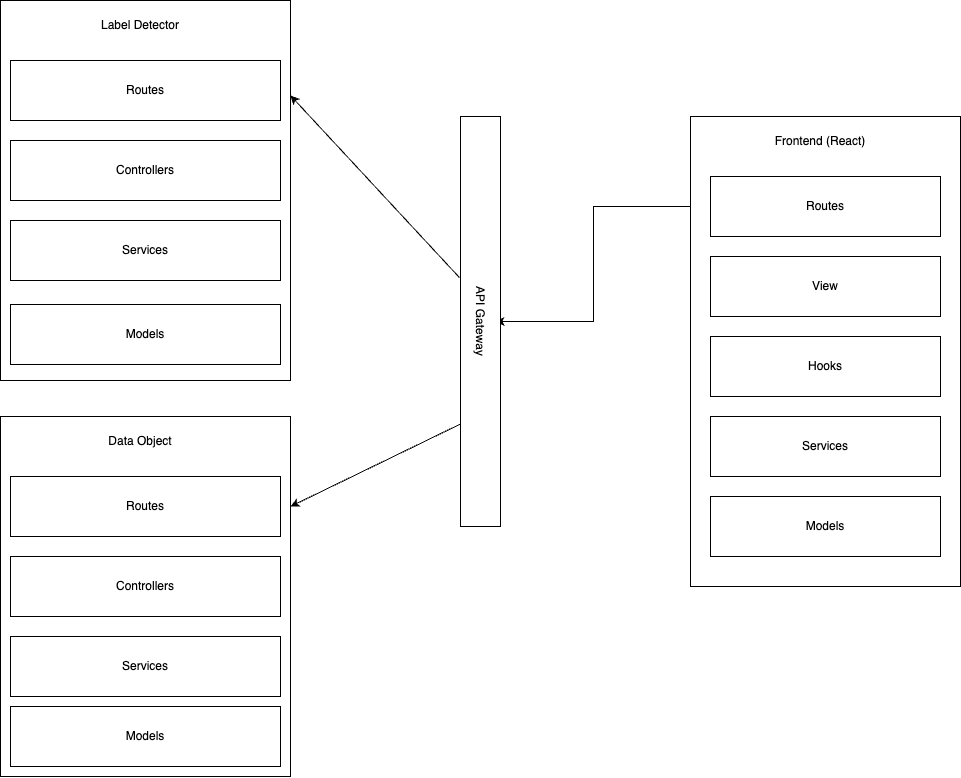

The diagram above was exported from draw.io. Its source (the exported page's mxGraphModel, read from the mxfile embedded in the PNG):
<mxGraphModel dx="901" dy="636" grid="1" gridSize="10" guides="1" tooltips="1" connect="1" arrows="1" fold="1" page="1" pageScale="1" pageWidth="1169" pageHeight="827" background="#FFFFFF" math="0" shadow="0">
  <root>
    <mxCell id="0" />
    <mxCell id="1" parent="0" />
    <mxCell id="XuZko2eKYjZKiPLVi8V1-1" style="edgeStyle=orthogonalEdgeStyle;rounded=0;orthogonalLoop=1;jettySize=auto;html=1;exitX=0;exitY=0.25;exitDx=0;exitDy=0;entryX=0.5;entryY=0;entryDx=0;entryDy=0;" parent="1" source="apAltBqUmoYVGboS2rsg-1" target="ZLtiJYAECgIMbNEiF4tY-4" edge="1">
      <mxGeometry relative="1" as="geometry">
        <Array as="points">
          <mxPoint x="810" y="240" />
          <mxPoint x="713" y="240" />
          <mxPoint x="713" y="355" />
        </Array>
      </mxGeometry>
    </mxCell>
    <mxCell id="apAltBqUmoYVGboS2rsg-1" value="" style="rounded=0;whiteSpace=wrap;html=1;" parent="1" vertex="1">
      <mxGeometry x="810" y="150" width="270" height="470" as="geometry" />
    </mxCell>
    <mxCell id="apAltBqUmoYVGboS2rsg-3" value="Frontend (React)" style="text;html=1;strokeColor=none;fillColor=none;align=center;verticalAlign=middle;whiteSpace=wrap;rounded=0;" parent="1" vertex="1">
      <mxGeometry x="890" y="160" width="100" height="30" as="geometry" />
    </mxCell>
    <mxCell id="apAltBqUmoYVGboS2rsg-7" value="" style="rounded=0;whiteSpace=wrap;html=1;" parent="1" vertex="1">
      <mxGeometry x="120" y="34" width="290" height="380" as="geometry" />
    </mxCell>
    <mxCell id="apAltBqUmoYVGboS2rsg-8" value="Controllers" style="rounded=0;whiteSpace=wrap;html=1;" parent="1" vertex="1">
      <mxGeometry x="130" y="174" width="270" height="60" as="geometry" />
    </mxCell>
    <mxCell id="apAltBqUmoYVGboS2rsg-9" value="Label Detector" style="text;html=1;strokeColor=none;fillColor=none;align=center;verticalAlign=middle;whiteSpace=wrap;rounded=0;" parent="1" vertex="1">
      <mxGeometry x="210" y="44" width="100" height="30" as="geometry" />
    </mxCell>
    <mxCell id="apAltBqUmoYVGboS2rsg-10" value="Models" style="rounded=0;whiteSpace=wrap;html=1;" parent="1" vertex="1">
      <mxGeometry x="130" y="338" width="270" height="60" as="geometry" />
    </mxCell>
    <mxCell id="apAltBqUmoYVGboS2rsg-11" value="Services" style="rounded=0;whiteSpace=wrap;html=1;" parent="1" vertex="1">
      <mxGeometry x="130" y="254" width="270" height="60" as="geometry" />
    </mxCell>
    <mxCell id="apAltBqUmoYVGboS2rsg-12" value="Routes" style="rounded=0;whiteSpace=wrap;html=1;" parent="1" vertex="1">
      <mxGeometry x="130" y="94" width="270" height="60" as="geometry" />
    </mxCell>
    <mxCell id="DwTmmpsbFeJ22S6dGLF6-1" value="View" style="rounded=0;whiteSpace=wrap;html=1;" parent="1" vertex="1">
      <mxGeometry x="830" y="290" width="230" height="60" as="geometry" />
    </mxCell>
    <mxCell id="DwTmmpsbFeJ22S6dGLF6-2" value="Hooks" style="rounded=0;whiteSpace=wrap;html=1;" parent="1" vertex="1">
      <mxGeometry x="830" y="370" width="230" height="60" as="geometry" />
    </mxCell>
    <mxCell id="DwTmmpsbFeJ22S6dGLF6-3" value="Services" style="rounded=0;whiteSpace=wrap;html=1;" parent="1" vertex="1">
      <mxGeometry x="830" y="450" width="230" height="60" as="geometry" />
    </mxCell>
    <mxCell id="DwTmmpsbFeJ22S6dGLF6-5" value="Routes" style="rounded=0;whiteSpace=wrap;html=1;" parent="1" vertex="1">
      <mxGeometry x="830" y="210" width="230" height="60" as="geometry" />
    </mxCell>
    <mxCell id="XuZko2eKYjZKiPLVi8V1-3" style="rounded=0;orthogonalLoop=1;jettySize=auto;html=1;exitX=0;exitY=0.75;exitDx=0;exitDy=0;entryX=1;entryY=0.25;entryDx=0;entryDy=0;" parent="1" source="ZLtiJYAECgIMbNEiF4tY-3" target="ZLtiJYAECgIMbNEiF4tY-6" edge="1">
      <mxGeometry relative="1" as="geometry" />
    </mxCell>
    <mxCell id="ZLtiJYAECgIMbNEiF4tY-3" value="" style="rounded=0;whiteSpace=wrap;html=1;" parent="1" vertex="1">
      <mxGeometry x="580" y="150" width="40" height="410" as="geometry" />
    </mxCell>
    <mxCell id="XuZko2eKYjZKiPLVi8V1-2" style="rounded=0;orthogonalLoop=1;jettySize=auto;html=1;exitX=-0.025;exitY=0.393;exitDx=0;exitDy=0;entryX=1;entryY=0.25;entryDx=0;entryDy=0;exitPerimeter=0;" parent="1" source="ZLtiJYAECgIMbNEiF4tY-3" target="apAltBqUmoYVGboS2rsg-7" edge="1">
      <mxGeometry relative="1" as="geometry" />
    </mxCell>
    <mxCell id="ZLtiJYAECgIMbNEiF4tY-4" value="API Gateway" style="text;html=1;strokeColor=none;fillColor=none;align=center;verticalAlign=middle;whiteSpace=wrap;rounded=0;rotation=90;" parent="1" vertex="1">
      <mxGeometry x="550" y="340" width="100" height="30" as="geometry" />
    </mxCell>
    <mxCell id="ZLtiJYAECgIMbNEiF4tY-6" value="" style="rounded=0;whiteSpace=wrap;html=1;" parent="1" vertex="1">
      <mxGeometry x="120" y="450" width="290" height="360" as="geometry" />
    </mxCell>
    <mxCell id="ZLtiJYAECgIMbNEiF4tY-7" value="Controllers" style="rounded=0;whiteSpace=wrap;html=1;" parent="1" vertex="1">
      <mxGeometry x="130" y="590" width="270" height="60" as="geometry" />
    </mxCell>
    <mxCell id="ZLtiJYAECgIMbNEiF4tY-8" value="Data Object" style="text;html=1;strokeColor=none;fillColor=none;align=center;verticalAlign=middle;whiteSpace=wrap;rounded=0;" parent="1" vertex="1">
      <mxGeometry x="210" y="460" width="100" height="30" as="geometry" />
    </mxCell>
    <mxCell id="ZLtiJYAECgIMbNEiF4tY-10" value="Services" style="rounded=0;whiteSpace=wrap;html=1;" parent="1" vertex="1">
      <mxGeometry x="130" y="670" width="270" height="60" as="geometry" />
    </mxCell>
    <mxCell id="ZLtiJYAECgIMbNEiF4tY-11" value="Routes" style="rounded=0;whiteSpace=wrap;html=1;" parent="1" vertex="1">
      <mxGeometry x="130" y="510" width="270" height="60" as="geometry" />
    </mxCell>
    <mxCell id="Ujceng2AR_dX_qp4sxUR-1" value="Models" style="rounded=0;whiteSpace=wrap;html=1;" parent="1" vertex="1">
      <mxGeometry x="830" y="530" width="230" height="60" as="geometry" />
    </mxCell>
    <mxCell id="FwEO6j3MLrk9yNURNwbn-1" value="Models" style="rounded=0;whiteSpace=wrap;html=1;" vertex="1" parent="1">
      <mxGeometry x="130" y="740" width="270" height="60" as="geometry" />
    </mxCell>
  </root>
</mxGraphModel>